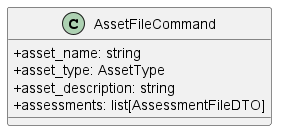

The diagram above was rendered by PlantUML. Its source (embedded in the PNG):
@startuml AssetFileCommand
skinparam classAttributeIconSize 0
class AssetFileCommand {
    + asset_name: string
    + asset_type: AssetType
    + asset_description: string
    + assessments: list[AssessmentFileDTO]
}
@enduml